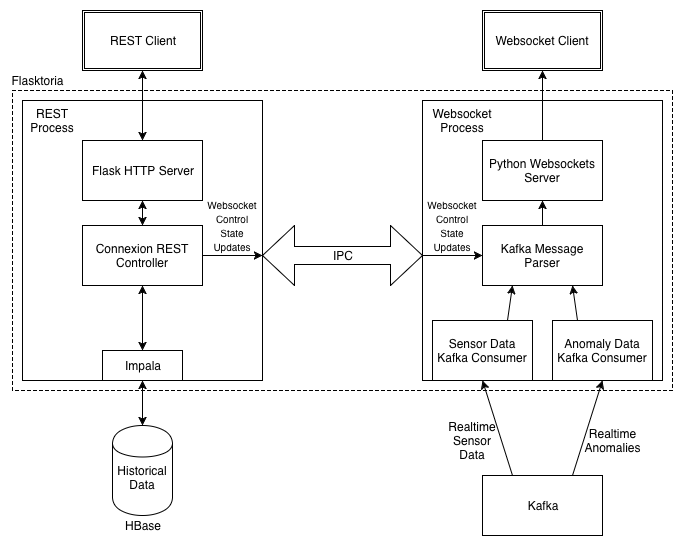

The diagram above was exported from draw.io. Its source (the exported page's mxGraphModel, read from the mxfile embedded in the PNG):
<mxGraphModel dx="1430" dy="850" grid="1" gridSize="10" guides="1" tooltips="1" connect="1" arrows="1" fold="1" page="1" pageScale="1" pageWidth="850" pageHeight="1100" background="#ffffff" math="0" shadow="0">
  <root>
    <mxCell id="0" />
    <mxCell id="1" parent="0" />
    <mxCell id="2" value="" style="whiteSpace=wrap;html=1;dashed=1;glass=0;rounded=0;comic=0;shadow=0;" vertex="1" parent="1">
      <mxGeometry x="110" y="350" width="660" height="300" as="geometry" />
    </mxCell>
    <mxCell id="3" value="&lt;div&gt;&lt;br&gt;&lt;/div&gt;Historical&lt;div&gt;Data&lt;/div&gt;" style="shape=cylinder;whiteSpace=wrap;html=1;" vertex="1" parent="1">
      <mxGeometry x="210" y="685" width="60" height="90" as="geometry" />
    </mxCell>
    <mxCell id="4" value="Kafka" style="whiteSpace=wrap;html=1;" vertex="1" parent="1">
      <mxGeometry x="580" y="735" width="120" height="60" as="geometry" />
    </mxCell>
    <mxCell id="5" value="" style="endArrow=classic;html=1;entryX=0.5;entryY=1;exitX=0.25;exitY=0;" edge="1" parent="1" source="4" target="39">
      <mxGeometry width="50" height="50" relative="1" as="geometry">
        <mxPoint x="550" y="800" as="sourcePoint" />
        <mxPoint x="170" y="880" as="targetPoint" />
      </mxGeometry>
    </mxCell>
    <mxCell id="6" value="" style="endArrow=classic;html=1;entryX=0.5;entryY=1;exitX=0.75;exitY=0;" edge="1" parent="1" source="4" target="40">
      <mxGeometry width="50" height="50" relative="1" as="geometry">
        <mxPoint x="622" y="780" as="sourcePoint" />
        <mxPoint x="170" y="880" as="targetPoint" />
      </mxGeometry>
    </mxCell>
    <mxCell id="7" value="&lt;div&gt;Realtime&lt;/div&gt;Sensor Data" style="text;html=1;strokeColor=none;fillColor=none;align=center;verticalAlign=middle;whiteSpace=wrap;" vertex="1" parent="1">
      <mxGeometry x="550" y="690" width="40" height="20" as="geometry" />
    </mxCell>
    <mxCell id="8" style="edgeStyle=orthogonalEdgeStyle;rounded=0;html=1;exitX=0.5;exitY=1;jettySize=auto;orthogonalLoop=1;" edge="1" parent="1" source="7" target="7">
      <mxGeometry relative="1" as="geometry" />
    </mxCell>
    <mxCell id="9" value="&lt;div&gt;Realtime&lt;/div&gt;Anomalies" style="text;html=1;strokeColor=none;fillColor=none;align=center;verticalAlign=middle;whiteSpace=wrap;" vertex="1" parent="1">
      <mxGeometry x="690" y="690" width="40" height="20" as="geometry" />
    </mxCell>
    <mxCell id="10" value="" style="whiteSpace=wrap;html=1;" vertex="1" parent="1">
      <mxGeometry x="120" y="360" width="240" height="280" as="geometry" />
    </mxCell>
    <mxCell id="11" value="" style="whiteSpace=wrap;html=1;" vertex="1" parent="1">
      <mxGeometry x="520" y="360" width="240" height="280" as="geometry" />
    </mxCell>
    <mxCell id="12" value="REST Process" style="text;html=1;strokeColor=none;fillColor=none;align=center;verticalAlign=middle;whiteSpace=wrap;" vertex="1" parent="1">
      <mxGeometry x="130" y="370" width="40" height="20" as="geometry" />
    </mxCell>
    <mxCell id="13" value="Websocket Process" style="text;html=1;strokeColor=none;fillColor=none;align=center;verticalAlign=middle;whiteSpace=wrap;" vertex="1" parent="1">
      <mxGeometry x="540" y="370" width="40" height="20" as="geometry" />
    </mxCell>
    <mxCell id="16" value="Flasktoria" style="text;html=1;strokeColor=none;fillColor=none;align=center;verticalAlign=middle;whiteSpace=wrap;" vertex="1" parent="1">
      <mxGeometry x="110" y="330" width="50" height="20" as="geometry" />
    </mxCell>
    <mxCell id="17" value="" style="endArrow=classic;html=1;exitX=0.5;exitY=1;startArrow=classic;startFill=1;entryX=0.5;entryY=0;" edge="1" parent="1" source="22" target="3">
      <mxGeometry width="50" height="50" relative="1" as="geometry">
        <mxPoint x="110" y="930" as="sourcePoint" />
        <mxPoint x="200" y="720" as="targetPoint" />
      </mxGeometry>
    </mxCell>
    <mxCell id="21" value="HBase" style="text;html=1;strokeColor=none;fillColor=none;align=center;verticalAlign=middle;whiteSpace=wrap;" vertex="1" parent="1">
      <mxGeometry x="220" y="775" width="40" height="20" as="geometry" />
    </mxCell>
    <mxCell id="22" value="Impala" style="whiteSpace=wrap;html=1;" vertex="1" parent="1">
      <mxGeometry x="200" y="610" width="80" height="30" as="geometry" />
    </mxCell>
    <mxCell id="30" style="rounded=0;html=1;exitX=0.5;exitY=1;entryX=0.5;entryY=0;jettySize=auto;orthogonalLoop=1;endArrow=classic;endFill=1;startArrow=classic;startFill=1;" edge="1" parent="1" source="25" target="26">
      <mxGeometry relative="1" as="geometry" />
    </mxCell>
    <mxCell id="33" style="edgeStyle=none;rounded=0;html=1;exitX=0.5;exitY=0;startArrow=classic;startFill=1;endArrow=classic;endFill=1;jettySize=auto;orthogonalLoop=1;" edge="1" parent="1" source="25" target="34">
      <mxGeometry relative="1" as="geometry">
        <mxPoint x="190" y="200" as="targetPoint" />
      </mxGeometry>
    </mxCell>
    <mxCell id="25" value="Flask HTTP Server" style="whiteSpace=wrap;html=1;" vertex="1" parent="1">
      <mxGeometry x="180" y="400" width="120" height="60" as="geometry" />
    </mxCell>
    <mxCell id="31" style="rounded=0;html=1;exitX=0.5;exitY=1;entryX=0.5;entryY=0;jettySize=auto;orthogonalLoop=1;startArrow=classic;startFill=1;" edge="1" parent="1" source="26" target="22">
      <mxGeometry relative="1" as="geometry" />
    </mxCell>
    <mxCell id="46" style="edgeStyle=none;rounded=0;html=1;exitX=1;exitY=0.5;startArrow=none;startFill=0;endArrow=classic;endFill=1;jettySize=auto;orthogonalLoop=1;entryX=0;entryY=0.5;entryPerimeter=0;" edge="1" parent="1" source="26" target="28">
      <mxGeometry relative="1" as="geometry">
        <mxPoint x="360" y="500" as="targetPoint" />
      </mxGeometry>
    </mxCell>
    <mxCell id="26" value="Connexion REST Controller" style="whiteSpace=wrap;html=1;" vertex="1" parent="1">
      <mxGeometry x="180" y="485" width="120" height="60" as="geometry" />
    </mxCell>
    <mxCell id="28" value="" style="shape=doubleArrow;whiteSpace=wrap;html=1;" vertex="1" parent="1">
      <mxGeometry x="360" y="485" width="160" height="60" as="geometry" />
    </mxCell>
    <mxCell id="15" value="IPC" style="text;html=1;strokeColor=none;fillColor=none;align=center;verticalAlign=middle;whiteSpace=wrap;" vertex="1" parent="1">
      <mxGeometry x="420" y="505" width="40" height="20" as="geometry" />
    </mxCell>
    <mxCell id="34" value="REST Client" style="shape=ext;double=1;whiteSpace=wrap;html=1;" vertex="1" parent="1">
      <mxGeometry x="180" y="270" width="120" height="60" as="geometry" />
    </mxCell>
    <mxCell id="36" value="Python Websockets Server" style="whiteSpace=wrap;html=1;" vertex="1" parent="1">
      <mxGeometry x="580" y="400" width="120" height="60" as="geometry" />
    </mxCell>
    <mxCell id="38" style="edgeStyle=none;rounded=0;html=1;exitX=0.5;exitY=1;entryX=0.5;entryY=0;startArrow=classic;startFill=1;endArrow=none;endFill=0;jettySize=auto;orthogonalLoop=1;" edge="1" parent="1" source="37" target="36">
      <mxGeometry relative="1" as="geometry" />
    </mxCell>
    <mxCell id="37" value="Websocket Client" style="shape=ext;double=1;whiteSpace=wrap;html=1;" vertex="1" parent="1">
      <mxGeometry x="580" y="270" width="120" height="60" as="geometry" />
    </mxCell>
    <mxCell id="42" style="edgeStyle=none;rounded=0;html=1;exitX=0.75;exitY=0;entryX=0.25;entryY=1;startArrow=none;startFill=0;endArrow=classic;endFill=1;jettySize=auto;orthogonalLoop=1;" edge="1" parent="1" source="39" target="41">
      <mxGeometry relative="1" as="geometry" />
    </mxCell>
    <mxCell id="39" value="Sensor Data Kafka Consumer" style="whiteSpace=wrap;html=1;" vertex="1" parent="1">
      <mxGeometry x="530" y="580" width="100" height="60" as="geometry" />
    </mxCell>
    <mxCell id="43" style="edgeStyle=none;rounded=0;html=1;exitX=0.25;exitY=0;entryX=0.75;entryY=1;startArrow=none;startFill=0;endArrow=classic;endFill=1;jettySize=auto;orthogonalLoop=1;" edge="1" parent="1" source="40" target="41">
      <mxGeometry relative="1" as="geometry" />
    </mxCell>
    <mxCell id="40" value="Anomaly Data Kafka Consumer" style="whiteSpace=wrap;html=1;" vertex="1" parent="1">
      <mxGeometry x="650" y="580" width="100" height="60" as="geometry" />
    </mxCell>
    <mxCell id="45" style="edgeStyle=none;rounded=0;html=1;exitX=0.5;exitY=0;entryX=0.5;entryY=1;startArrow=none;startFill=0;endArrow=classic;endFill=1;jettySize=auto;orthogonalLoop=1;" edge="1" parent="1" source="41" target="36">
      <mxGeometry relative="1" as="geometry" />
    </mxCell>
    <mxCell id="41" value="Kafka Message Parser" style="whiteSpace=wrap;html=1;" vertex="1" parent="1">
      <mxGeometry x="580" y="485" width="120" height="60" as="geometry" />
    </mxCell>
    <mxCell id="47" style="edgeStyle=none;rounded=0;html=1;exitX=1;exitY=0.5;startArrow=none;startFill=0;endArrow=classic;endFill=1;jettySize=auto;orthogonalLoop=1;entryX=0;entryY=0.5;exitPerimeter=0;" edge="1" parent="1" source="28" target="41">
      <mxGeometry relative="1" as="geometry">
        <mxPoint x="310" y="545" as="sourcePoint" />
        <mxPoint x="370" y="515" as="targetPoint" />
      </mxGeometry>
    </mxCell>
    <mxCell id="48" style="edgeStyle=none;rounded=0;html=1;exitX=0.75;exitY=0;entryX=0.75;entryY=0;startArrow=none;startFill=0;endArrow=classic;endFill=1;jettySize=auto;orthogonalLoop=1;" edge="1" parent="1" source="15" target="15">
      <mxGeometry relative="1" as="geometry" />
    </mxCell>
    <mxCell id="49" value="&lt;font style=&quot;font-size: 10px&quot;&gt;Websocket Control State&lt;/font&gt;&lt;div&gt;&lt;font style=&quot;font-size: 10px&quot;&gt;Updates&lt;/font&gt;&lt;/div&gt;" style="text;html=1;strokeColor=none;fillColor=none;align=center;verticalAlign=middle;whiteSpace=wrap;" vertex="1" parent="1">
      <mxGeometry x="310" y="475" width="40" height="20" as="geometry" />
    </mxCell>
    <mxCell id="50" value="&lt;div&gt;&lt;span&gt;&lt;font style=&quot;font-size: 10px&quot;&gt;Websocket Control State Updates&lt;/font&gt;&lt;/span&gt;&lt;br&gt;&lt;/div&gt;" style="text;html=1;strokeColor=none;fillColor=none;align=center;verticalAlign=middle;whiteSpace=wrap;" vertex="1" parent="1">
      <mxGeometry x="530" y="475" width="40" height="20" as="geometry" />
    </mxCell>
  </root>
</mxGraphModel>